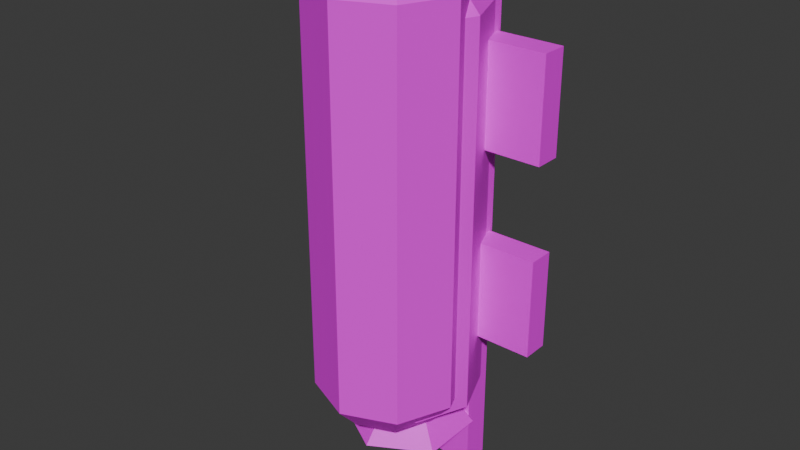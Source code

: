 # Source: jetpack.blend  (saved by Blender 4.2.66; exported with 4.5.12 LTS)
import bpy
from mathutils import Matrix  # noqa: F401  (used for matrix-valued properties, if any)

bpy.ops.wm.read_factory_settings(use_empty=True)
scene = bpy.context.scene
scene.name = 'Scene'

# ---- collections
col_collection = bpy.data.collections.new('Collection'); scene.collection.children.link(col_collection)

# ---- images (referenced by path relative to the original .blend; pixels are not part of the script)
import os
ASSET_DIR = os.environ.get("B2B_ASSET_DIR", "")  # directory of the original .blend (textures are referenced by path, not embedded)
HERE = os.path.dirname(os.path.abspath(__file__))  # packed textures are extracted next to this script under _unpacked/

def load_image(name, relpath, width, height, colorspace="sRGB"):
    """Load a texture the original file referenced (path relative to the .blend, or extracted next to this script)."""
    p = next((c for c in (os.path.join(HERE, relpath), os.path.join(ASSET_DIR, relpath)) if relpath and os.path.exists(c)), "")
    if p:
        img = bpy.data.images.load(p, check_existing=True)
        img.name = name
    else:  # same state as the original file: an image datablock whose file is absent (Cycles renders it pink)
        img = bpy.data.images.new(name, width, height)
        img.source = "FILE"
        img.filepath = "//" + (relpath or name)
    img.colorspace_settings.name = colorspace
    return img
img_jetpack_png_005 = load_image('jetpack.png.005', 'jetpack.png', 1024, 1024, 'sRGB')

# ---- materials (node trees are filled in below, after node groups)
mat_material = bpy.data.materials.new('Material')
mat_material.alpha_threshold = 0.0
mat_material.roughness = 0.5
mat_material.line_color = (0.0, 0.0, 0.0, 1.0)

# ---- material node trees
mat_material.use_nodes = True; mat_material.node_tree.nodes.clear()
_N = mat_material.node_tree.nodes; _L = mat_material.node_tree.links
n0 = _N.new('ShaderNodeOutputMaterial'); n0.name = 'Material Output'; n0.location = (300, 300)
n1 = _N.new('ShaderNodeBsdfPrincipled'); n1.name = 'Principled BSDF'; n1.location = (10, 300)
n1.inputs[3].default_value = 1.45
n2 = _N.new('ShaderNodeTexImage'); n2.name = 'Image Texture'; n2.location = (-298, 427)
n2.image = img_jetpack_png_005
n2.interpolation = 'Closest'
_L.new(n1.outputs[0], n0.inputs[0])
_L.new(n2.outputs[0], n1.inputs[0])
n0.is_active_output = True

# ---- world
world_world = bpy.data.worlds.new('World'); scene.world = world_world
world_world.use_nodes = True; world_world.node_tree.nodes.clear()
_N = world_world.node_tree.nodes; _L = world_world.node_tree.links
n0 = _N.new('ShaderNodeOutputWorld'); n0.name = 'World Output'; n0.location = (300, 300)
n1 = _N.new('ShaderNodeBackground'); n1.name = 'Background'; n1.location = (10, 300)
n1.inputs[0].default_value = (0.05088, 0.05088, 0.05088, 1.0)
_L.new(n1.outputs[0], n0.inputs[0])
n0.is_active_output = True
world_world.color = (0.05088, 0.05088, 0.05088)
world_world.sun_shadow_jitter_overblur = 0.0

# ---- meshes
me_cube_001 = bpy.data.meshes.new('Cube.001')
me_cube_001.from_pydata([(-0.075, 0.6967, 0.16), (-0.075, 0.6967, 0.2004), (0.075, 0.6967, 0.2004), (0.075, 0.6967, 0.16), (-0.075, -0.1033, 0.16), (-0.075, -0.1033, 0.2004), (0.075, -0.1033, 0.2004), (0.075, -0.1033, 0.16)], [], [(1, 3, 0), (7, 5, 4), (4, 1, 0), (5, 2, 1), (6, 3, 2), (0, 7, 4), (1, 2, 3), (7, 6, 5), (4, 5, 1), (5, 6, 2), (6, 7, 3), (0, 3, 7)])
_uv = me_cube_001.uv_layers.new(name='UVMap')
_uv.uv.foreach_set('vector', [0.4375, 0.3906, 0.4766, 0.3125, 0.4766, 0.3906, 0.0, 0.3125, 0.0391, 0.3906, 0.0, 0.3906, 0.0391, 0.2031, 0.4375, 0.1641, 0.4375, 0.2031, 0.0391, 0.3906, 0.4375, 0.3125, 0.4375, 0.3906, 0.0391, 0.3125, 0.4375, 0.2734, 0.4375, 0.3125, 0.4375, 0.2031, 0.0391, 0.2734, 0.0391, 0.2031, 0.4375, 0.3906, 0.4375, 0.3125, 0.4766, 0.3125, 0.0, 0.3125, 0.0391, 0.3125, 0.0391, 0.3906, 0.0391, 0.2031, 0.0391, 0.1641, 0.4375, 0.1641, 0.0391, 0.3906, 0.0391, 0.3125, 0.4375, 0.3125, 0.0391, 0.3125, 0.0391, 0.2734, 0.4375, 0.2734, 0.4375, 0.2031, 0.4375, 0.2734, 0.0391, 0.2734])
me_cube_001.materials.append(mat_material)
me_cube_001.update()
me_cube_001.normals_split_custom_set([tuple(v) for v in zip(*[iter([0.0, 1.0, 0.0, 0.0, 1.0, 0.0, 0.0, 1.0, 0.0, 0.0, -1.0, 0.0, 0.0, -1.0, 0.0, 0.0, -1.0, 0.0, -1.0, 0.0, 0.0, -1.0, 0.0, 0.0, -1.0, 0.0, 0.0, 0.0, 0.0, 1.0, 0.0, 0.0, 1.0, 0.0, 0.0, 1.0, 1.0, 0.0, 0.0, 1.0, 0.0, 0.0, 1.0, 0.0, 0.0, 0.0, 0.0, -1.0, 0.0, 0.0, -1.0, 0.0, 0.0, -1.0, 0.0, 1.0, 0.0, 0.0, 1.0, 0.0, 0.0, 1.0, 0.0, 0.0, -1.0, 0.0, 0.0, -1.0, 0.0, 0.0, -1.0, 0.0, -1.0, 0.0, 0.0, -1.0, 0.0, 0.0, -1.0, 0.0, 0.0, 0.0, 0.0, 1.0, 0.0, 0.0, 1.0, 0.0, 0.0, 1.0, 1.0, 0.0, 0.0, 1.0, 0.0, 0.0, 1.0, 0.0, 0.0, 0.0, 0.0, -1.0, 0.0, 0.0, -1.0, 0.0, 0.0, -1.0])] * 3)])
me_cube_002 = bpy.data.meshes.new('Cube.002')
me_cube_002.from_pydata([(0.001595, 0.5659, 0.2159), (0.001595, -0.05614, 0.1811), (-0.05117, 0.5659, 0.2377), (-0.07573, -0.05614, 0.2132), (-0.07302, 0.5659, 0.2905), (-0.1078, -0.05614, 0.2905), (-0.05117, 0.5659, 0.3433), (-0.07573, -0.05614, 0.3678), (0.001595, 0.5659, 0.3651), (0.001595, -0.05614, 0.3998), (0.05436, 0.5659, 0.3433), (0.07892, -0.05614, 0.3678), (0.07622, 0.5659, 0.2905), (0.1109, -0.05614, 0.2905), (0.05436, 0.5659, 0.2377), (0.07892, -0.05614, 0.2132), (-0.02933, -0.129, 0.2596), (0.001595, -0.129, 0.2467), (-0.04214, -0.129, 0.2905), (-0.02933, -0.129, 0.3214), (0.001595, -0.129, 0.3342), (0.03252, -0.129, 0.3214), (0.04533, -0.129, 0.2905), (0.03252, -0.129, 0.2596), (0.001595, 0.527, 0.1811), (-0.07573, 0.527, 0.2132), (-0.1078, 0.527, 0.2905), (-0.07573, 0.527, 0.3678), (0.001595, 0.527, 0.3998), (0.07892, 0.527, 0.3678), (0.1109, 0.527, 0.2905), (0.07892, 0.527, 0.2132)], [], [(1, 25, 24), (3, 26, 25), (5, 27, 26), (7, 28, 27), (9, 29, 28), (11, 30, 29), (5, 16, 18), (13, 31, 30), (15, 24, 31), (22, 20, 17), (9, 21, 11), (1, 23, 17), (3, 17, 16), (7, 18, 19), (13, 21, 22), (9, 19, 20), (13, 23, 15), (1, 3, 25), (3, 5, 26), (5, 7, 27), (7, 9, 28), (9, 11, 29), (11, 13, 30), (5, 3, 16), (13, 15, 31), (15, 1, 24), (0, 4, 8), (18, 16, 17), (17, 23, 22), (22, 21, 20), (20, 19, 18), (18, 17, 20), (9, 20, 21), (1, 15, 23), (3, 1, 17), (7, 5, 18), (13, 11, 21), (9, 7, 19), (13, 22, 23), (2, 24, 25), (2, 26, 4), (4, 27, 6), (8, 27, 28), (8, 29, 10), (12, 29, 30), (12, 31, 14), (14, 24, 0), (12, 14, 0), (0, 2, 4), (4, 6, 8), (8, 10, 12), (12, 0, 8), (2, 0, 24), (2, 25, 26), (4, 26, 27), (8, 6, 27), (8, 28, 29), (12, 10, 29), (12, 30, 31), (14, 31, 24)])
_uv = me_cube_002.uv_layers.new(name='UVMap')
_uv.uv.foreach_set('vector', [0.3359, 0.7891, 0.2812, 0.3984, 0.3359, 0.3984, 0.2812, 0.7891, 0.2266, 0.3984, 0.2812, 0.3984, 0.2266, 0.7891, 0.1719, 0.3984, 0.2266, 0.3984, 0.1719, 0.7891, 0.1172, 0.3984, 0.1719, 0.3984, 0.1172, 0.7891, 0.0547, 0.3984, 0.1172, 0.3984, 0.0547, 0.7891, 0.0, 0.3984, 0.0547, 0.3984, 0.8906, 0.5938, 0.8125, 0.5781, 0.8281, 0.5703, 0.4531, 0.7891, 0.3984, 0.3984, 0.4531, 0.3984, 0.3984, 0.7891, 0.3359, 0.3984, 0.3984, 0.3984, 0.7891, 0.5469, 0.8203, 0.5312, 0.7969, 0.5781, 0.8438, 0.4766, 0.8047, 0.5312, 0.7734, 0.4766, 0.7734, 0.6406, 0.7812, 0.5625, 0.7969, 0.5781, 0.8438, 0.6406, 0.7969, 0.5781, 0.8125, 0.5781, 0.8906, 0.5234, 0.8281, 0.5703, 0.8359, 0.5469, 0.7266, 0.5234, 0.8047, 0.5312, 0.7891, 0.5469, 0.8438, 0.4766, 0.8359, 0.5469, 0.8203, 0.5312, 0.7266, 0.5234, 0.7812, 0.5625, 0.7266, 0.5938, 0.3359, 0.7891, 0.2812, 0.7891, 0.2812, 0.3984, 0.2812, 0.7891, 0.2266, 0.7891, 0.2266, 0.3984, 0.2266, 0.7891, 0.1719, 0.7891, 0.1719, 0.3984, 0.1719, 0.7891, 0.1172, 0.7891, 0.1172, 0.3984, 0.1172, 0.7891, 0.0547, 0.7891, 0.0547, 0.3984, 0.0547, 0.7891, 0.0, 0.7891, 0.0, 0.3984, 0.8906, 0.5938, 0.8438, 0.6406, 0.8125, 0.5781, 0.4531, 0.7891, 0.3984, 0.7891, 0.3984, 0.3984, 0.3984, 0.7891, 0.3359, 0.7891, 0.3359, 0.3984, 0.8117, 0.8283, 0.8383, 0.8971, 0.7743, 0.9238, 0.8281, 0.5703, 0.8125, 0.5781, 0.7969, 0.5781, 0.7969, 0.5781, 0.7812, 0.5625, 0.7891, 0.5469, 0.7891, 0.5469, 0.8047, 0.5312, 0.8203, 0.5312, 0.8203, 0.5312, 0.8359, 0.5469, 0.8281, 0.5703, 0.8281, 0.5703, 0.7969, 0.5781, 0.8203, 0.5312, 0.8438, 0.4766, 0.8203, 0.5312, 0.8047, 0.5312, 0.7734, 0.6406, 0.7266, 0.5938, 0.7812, 0.5625, 0.8438, 0.6406, 0.7734, 0.6406, 0.7969, 0.5781, 0.8906, 0.5234, 0.8906, 0.5938, 0.8281, 0.5703, 0.7266, 0.5234, 0.7734, 0.4766, 0.8047, 0.5312, 0.8438, 0.4766, 0.8906, 0.5234, 0.8359, 0.5469, 0.7266, 0.5234, 0.7891, 0.5469, 0.7812, 0.5625, 0.8383, 0.8587, 0.8203, 0.8047, 0.8594, 0.8516, 0.8383, 0.8587, 0.8594, 0.9062, 0.8383, 0.8971, 0.8383, 0.8971, 0.8203, 0.9453, 0.8117, 0.9238, 0.7743, 0.9238, 0.8203, 0.9453, 0.7656, 0.9453, 0.7743, 0.9238, 0.7266, 0.9062, 0.7477, 0.8971, 0.7477, 0.8587, 0.7266, 0.9062, 0.7266, 0.8516, 0.7477, 0.8587, 0.7656, 0.8047, 0.7743, 0.8283, 0.7743, 0.8283, 0.8203, 0.8047, 0.8117, 0.8283, 0.7477, 0.8587, 0.7743, 0.8283, 0.8117, 0.8283, 0.8117, 0.8283, 0.8383, 0.8587, 0.8383, 0.8971, 0.8383, 0.8971, 0.8117, 0.9238, 0.7743, 0.9238, 0.7743, 0.9238, 0.7477, 0.8971, 0.7477, 0.8587, 0.7477, 0.8587, 0.8117, 0.8283, 0.7743, 0.9238, 0.8383, 0.8587, 0.8117, 0.8283, 0.8203, 0.8047, 0.8383, 0.8587, 0.8594, 0.8516, 0.8594, 0.9062, 0.8383, 0.8971, 0.8594, 0.9062, 0.8203, 0.9453, 0.7743, 0.9238, 0.8117, 0.9238, 0.8203, 0.9453, 0.7743, 0.9238, 0.7656, 0.9453, 0.7266, 0.9062, 0.7477, 0.8587, 0.7477, 0.8971, 0.7266, 0.9062, 0.7477, 0.8587, 0.7266, 0.8516, 0.7656, 0.8047, 0.7743, 0.8283, 0.7656, 0.8047, 0.8203, 0.8047])
me_cube_002.materials.append(mat_material)
me_cube_002.update()
me_cube_002.normals_split_custom_set([tuple(v) for v in zip(*[iter([-0.3827, 0.0, -0.9239, -0.3827, 0.0, -0.9239, -0.3827, 0.0, -0.9239, -0.9239, 0.0, -0.3827, -0.9239, 0.0, -0.3827, -0.9239, 0.0, -0.3827, -0.9239, 0.0, 0.3827, -0.9239, 0.0, 0.3827, -0.9239, 0.0, 0.3827, -0.3827, 0.0, 0.9239, -0.3827, 0.0, 0.9239, -0.3827, 0.0, 0.9239, 0.3827, 0.0, 0.9239, 0.3827, 0.0, 0.9239, 0.3827, 0.0, 0.9239, 0.9239, 0.0, 0.3827, 0.9239, 0.0, 0.3827, 0.9239, 0.0, 0.3827, -0.7104, -0.6393, -0.2943, -0.7104, -0.6393, -0.2943, -0.7104, -0.6393, -0.2943, 0.9239, 0.0, -0.3827, 0.9239, 0.0, -0.3827, 0.9239, 0.0, -0.3827, 0.3827, 0.0, -0.9239, 0.3827, 0.0, -0.9239, 0.3827, 0.0, -0.9239, 0.0, -1.0, 0.0, 0.0, -1.0, 0.0, 0.0, -1.0, 0.0, 0.2943, -0.6394, 0.7104, 0.2943, -0.6394, 0.7104, 0.2943, -0.6394, 0.7104, 0.2943, -0.6393, -0.7104, 0.2943, -0.6393, -0.7104, 0.2943, -0.6393, -0.7104, -0.2943, -0.6394, -0.7104, -0.2943, -0.6394, -0.7104, -0.2943, -0.6394, -0.7104, -0.7104, -0.6394, 0.2943, -0.7104, -0.6394, 0.2943, -0.7104, -0.6394, 0.2943, 0.7104, -0.6393, 0.2943, 0.7104, -0.6393, 0.2943, 0.7104, -0.6393, 0.2943, -0.2943, -0.6393, 0.7104, -0.2943, -0.6393, 0.7104, -0.2943, -0.6393, 0.7104, 0.7104, -0.6394, -0.2943, 0.7104, -0.6394, -0.2943, 0.7104, -0.6394, -0.2943, -0.3827, 0.0, -0.9239, -0.3827, 0.0, -0.9239, -0.3827, 0.0, -0.9239, -0.9239, 0.0, -0.3827, -0.9239, 0.0, -0.3827, -0.9239, 0.0, -0.3827, -0.9239, 0.0, 0.3827, -0.9239, 0.0, 0.3827, -0.9239, 0.0, 0.3827, -0.3827, 0.0, 0.9239, -0.3827, 0.0, 0.9239, -0.3827, 0.0, 0.9239, 0.3827, 0.0, 0.9239, 0.3827, 0.0, 0.9239, 0.3827, 0.0, 0.9239, 0.9239, 0.0, 0.3827, 0.9239, 0.0, 0.3827, 0.9239, 0.0, 0.3827, -0.7104, -0.6394, -0.2943, -0.7104, -0.6394, -0.2943, -0.7104, -0.6394, -0.2943, 0.9239, 0.0, -0.3827, 0.9239, 0.0, -0.3827, 0.9239, 0.0, -0.3827, 0.3827, 0.0, -0.9239, 0.3827, 0.0, -0.9239, 0.3827, 0.0, -0.9239, 0.0, 1.0, 0.0, 0.0, 1.0, 0.0, 0.0, 1.0, 0.0, 0.0, -1.0, 1.175e-06, 0.0, -1.0, 1.175e-06, 0.0, -1.0, 1.175e-06, 0.0, -1.0, 5.876e-07, 0.0, -1.0, 5.876e-07, 0.0, -1.0, 5.876e-07, 0.0, -1.0, -1.175e-06, 0.0, -1.0, -1.175e-06, 0.0, -1.0, -1.175e-06, 0.0, -1.0, -8.815e-07, 0.0, -1.0, -8.815e-07, 0.0, -1.0, -8.815e-07, 0.0, -1.0, 0.0, 0.0, -1.0, 0.0, 0.0, -1.0, 0.0, 0.2943, -0.6393, 0.7104, 0.2943, -0.6393, 0.7104, 0.2943, -0.6393, 0.7104, 0.2943, -0.6394, -0.7104, 0.2943, -0.6394, -0.7104, 0.2943, -0.6394, -0.7104, -0.2943, -0.6393, -0.7104, -0.2943, -0.6393, -0.7104, -0.2943, -0.6393, -0.7104, -0.7104, -0.6393, 0.2943, -0.7104, -0.6393, 0.2943, -0.7104, -0.6393, 0.2943, 0.7104, -0.6394, 0.2943, 0.7104, -0.6394, 0.2943, 0.7104, -0.6394, 0.2943, -0.2943, -0.6394, 0.7104, -0.2943, -0.6394, 0.7104, -0.2943, -0.6394, 0.7104, 0.7104, -0.6393, -0.2943, 0.7104, -0.6393, -0.2943, 0.7104, -0.6393, -0.2943, -0.2949, 0.6372, -0.7121, -0.2949, 0.6372, -0.7121, -0.2949, 0.6372, -0.7121, -0.7121, 0.6372, -0.2949, -0.7121, 0.6372, -0.2949, -0.7121, 0.6372, -0.2949, -0.7121, 0.6372, 0.2949, -0.7121, 0.6372, 0.2949, -0.7121, 0.6372, 0.2949, -0.2949, 0.6372, 0.7121, -0.2949, 0.6372, 0.7121, -0.2949, 0.6372, 0.7121, 0.2949, 0.6372, 0.7121, 0.2949, 0.6372, 0.7121, 0.2949, 0.6372, 0.7121, 0.7121, 0.6372, 0.2949, 0.7121, 0.6372, 0.2949, 0.7121, 0.6372, 0.2949, 0.7121, 0.6372, -0.2949, 0.7121, 0.6372, -0.2949, 0.7121, 0.6372, -0.2949, 0.2949, 0.6372, -0.7121, 0.2949, 0.6372, -0.7121, 0.2949, 0.6372, -0.7121, 0.0, 1.0, 0.0, 0.0, 1.0, 0.0, 0.0, 1.0, 0.0, 0.0, 1.0, 2.423e-06, 0.0, 1.0, 2.423e-06, 0.0, 1.0, 2.423e-06, 0.0, 1.0, -1.615e-06, 0.0, 1.0, -1.615e-06, 0.0, 1.0, -1.615e-06, 0.0, 1.0, 8.076e-07, 0.0, 1.0, 8.076e-07, 0.0, 1.0, 8.076e-07, 0.0, 1.0, 0.0, 0.0, 1.0, 0.0, 0.0, 1.0, 0.0, -0.2949, 0.6372, -0.7121, -0.2949, 0.6372, -0.7121, -0.2949, 0.6372, -0.7121, -0.7121, 0.6372, -0.2949, -0.7121, 0.6372, -0.2949, -0.7121, 0.6372, -0.2949, -0.7121, 0.6372, 0.2949, -0.7121, 0.6372, 0.2949, -0.7121, 0.6372, 0.2949, -0.2949, 0.6372, 0.7121, -0.2949, 0.6372, 0.7121, -0.2949, 0.6372, 0.7121, 0.2949, 0.6372, 0.7121, 0.2949, 0.6372, 0.7121, 0.2949, 0.6372, 0.7121, 0.7121, 0.6372, 0.2949, 0.7121, 0.6372, 0.2949, 0.7121, 0.6372, 0.2949, 0.7121, 0.6372, -0.2949, 0.7121, 0.6372, -0.2949, 0.7121, 0.6372, -0.2949, 0.2949, 0.6372, -0.7121, 0.2949, 0.6372, -0.7121, 0.2949, 0.6372, -0.7121])] * 3)])
me_cube_005 = bpy.data.meshes.new('Cube.005')
me_cube_005.from_pydata([(0.0001096, 0.6133, 0.1524), (0.0001096, 0.4999, 0.2496), (-0.08407, 0.6133, 0.201), (-0.08407, 0.6133, 0.2982), (0.0001096, 0.6133, 0.3468), (0.08429, 0.6133, 0.2982), (0.08429, 0.6133, 0.201), (0.0001605, -0.02328, 0.1431), (-0.07566, -0.02328, 0.1745), (-0.1071, -0.02328, 0.2503), (-0.07566, -0.02328, 0.3261), (0.0001605, -0.02328, 0.3575), (0.07598, -0.02328, 0.3261), (0.1074, -0.02328, 0.2503), (0.07598, -0.02328, 0.1745), (-0.03017, -0.09476, 0.22), (0.0001605, -0.09476, 0.2074), (-0.04273, -0.09476, 0.2503), (-0.03017, -0.09476, 0.2806), (0.0001605, -0.09476, 0.2932), (0.03049, -0.09476, 0.2806), (0.04305, -0.09476, 0.2503), (0.03049, -0.09476, 0.22), (0.0001605, 0.5486, 0.1431), (-0.07566, 0.5486, 0.1745), (-0.1071, 0.5486, 0.2503), (-0.07566, 0.5486, 0.3261), (0.0001605, 0.5486, 0.3575), (0.07598, 0.5486, 0.3261), (0.1074, 0.5486, 0.2503), (0.07598, 0.5486, 0.1745)], [], [(0, 1, 2), (2, 1, 3), (3, 1, 4), (4, 1, 5), (5, 1, 6), (6, 1, 0), (2, 4, 6), (6, 0, 2), (2, 3, 4), (4, 5, 6), (7, 24, 23), (8, 25, 24), (9, 26, 25), (10, 27, 26), (11, 28, 27), (12, 29, 28), (9, 15, 17), (13, 30, 29), (14, 23, 30), (21, 19, 16), (11, 20, 12), (7, 22, 16), (8, 16, 15), (10, 17, 18), (13, 20, 21), (11, 18, 19), (13, 22, 14), (7, 8, 24), (8, 9, 25), (9, 10, 26), (10, 11, 27), (11, 12, 28), (12, 13, 29), (9, 8, 15), (13, 14, 30), (14, 7, 23), (17, 15, 16), (16, 22, 21), (21, 20, 19), (19, 18, 17), (17, 16, 19), (11, 19, 20), (7, 14, 22), (8, 7, 16), (10, 9, 17), (13, 12, 20), (11, 10, 18), (13, 21, 22), (27, 28, 30), (26, 27, 30), (24, 25, 26), (23, 24, 26), (30, 23, 26), (28, 29, 30)])
me_cube_005.polygons.foreach_set('material_index', [0, 0, 0, 0, 0, 0, 0, 0, 0, 0, 1, 1, 1, 1, 1, 1, 1, 1, 1, 1, 1, 1, 1, 1, 1, 1, 1, 1, 1, 1, 1, 1, 1, 1, 1, 1, 1, 1, 1, 1, 1, 1, 1, 1, 1, 1, 1, 1, 1, 1, 1, 1, 1, 1])
_uv = me_cube_005.uv_layers.new(name='UVMap')
_uv.uv.foreach_set('vector', [0.6842, 0.5436, 0.5961, 0.5965, 0.6314, 0.5025, 0.6314, 0.5025, 0.5961, 0.5965, 0.5668, 0.5025, 0.5668, 0.5025, 0.5961, 0.5965, 0.514, 0.5436, 0.514, 0.5436, 0.5961, 0.5965, 0.4963, 0.6082, 0.6725, 0.6669, 0.5961, 0.5965, 0.7019, 0.6082, 0.7019, 0.6082, 0.5961, 0.5965, 0.6842, 0.5436, 0.1328, 0.9453, 0.0, 0.8672, 0.1328, 0.8057, 0.1328, 0.8057, 0.1797, 0.8672, 0.1328, 0.9453, 0.1328, 0.9453, 0.0469, 0.9453, 0.0, 0.8672, 0.0, 0.8672, 0.0469, 0.8057, 0.1328, 0.8057, 0.2055, 0.3543, 0.1827, 0.1914, 0.2055, 0.1914, 0.1827, 0.3543, 0.1599, 0.1914, 0.1827, 0.1914, 0.1599, 0.3543, 0.1371, 0.1914, 0.1599, 0.1914, 0.1371, 0.3543, 0.1143, 0.1914, 0.1371, 0.1914, 0.1143, 0.3543, 0.08826, 0.1914, 0.1143, 0.1914, 0.08826, 0.3543, 0.06546, 0.1914, 0.08826, 0.1914, 0.3232, 0.3055, 0.2451, 0.2898, 0.2607, 0.282, 0.2543, 0.3543, 0.2315, 0.1914, 0.2543, 0.1914, 0.2315, 0.3543, 0.2055, 0.1914, 0.2315, 0.1914, 0.2217, 0.2586, 0.2529, 0.2429, 0.2295, 0.2898, 0.2764, 0.1883, 0.2373, 0.2429, 0.206, 0.1883, 0.206, 0.3523, 0.2138, 0.2742, 0.2295, 0.2898, 0.2764, 0.3523, 0.2295, 0.2898, 0.2451, 0.2898, 0.3232, 0.2351, 0.2607, 0.282, 0.2685, 0.2586, 0.1592, 0.2351, 0.2373, 0.2429, 0.2217, 0.2586, 0.2764, 0.1883, 0.2685, 0.2586, 0.2529, 0.2429, 0.1592, 0.2351, 0.2138, 0.2742, 0.1592, 0.3055, 0.2055, 0.3543, 0.1827, 0.3543, 0.1827, 0.1914, 0.1827, 0.3543, 0.1599, 0.3543, 0.1599, 0.1914, 0.1599, 0.3543, 0.1371, 0.3543, 0.1371, 0.1914, 0.1371, 0.3543, 0.1143, 0.3543, 0.1143, 0.1914, 0.1143, 0.3543, 0.08826, 0.3543, 0.08826, 0.1914, 0.08826, 0.3543, 0.06546, 0.3543, 0.06546, 0.1914, 0.3232, 0.3055, 0.2764, 0.3523, 0.2451, 0.2898, 0.2543, 0.3543, 0.2315, 0.3543, 0.2315, 0.1914, 0.2315, 0.3543, 0.2055, 0.3543, 0.2055, 0.1914, 0.2607, 0.282, 0.2451, 0.2898, 0.2295, 0.2898, 0.2295, 0.2898, 0.2138, 0.2742, 0.2217, 0.2586, 0.2217, 0.2586, 0.2373, 0.2429, 0.2529, 0.2429, 0.2529, 0.2429, 0.2685, 0.2586, 0.2607, 0.282, 0.2607, 0.282, 0.2295, 0.2898, 0.2529, 0.2429, 0.2764, 0.1883, 0.2529, 0.2429, 0.2373, 0.2429, 0.206, 0.3523, 0.1592, 0.3055, 0.2138, 0.2742, 0.2764, 0.3523, 0.206, 0.3523, 0.2295, 0.2898, 0.3232, 0.2351, 0.3232, 0.3055, 0.2607, 0.282, 0.1592, 0.2351, 0.206, 0.1883, 0.2373, 0.2429, 0.2764, 0.1883, 0.3232, 0.2351, 0.2685, 0.2586, 0.1592, 0.2351, 0.2217, 0.2586, 0.2138, 0.2742, 0.1143, 0.1914, 0.08826, 0.1914, 0.2315, 0.1914, 0.1371, 0.1914, 0.1143, 0.1914, 0.2315, 0.1914, 0.1827, 0.1914, 0.1599, 0.1914, 0.1371, 0.1914, 0.2055, 0.1914, 0.1827, 0.1914, 0.1371, 0.1914, 0.2315, 0.1914, 0.2055, 0.1914, 0.1371, 0.1914, 0.08826, 0.1914, 0.2543, 0.1914, 0.2315, 0.1914])
me_cube_005.materials.append(mat_material)
me_cube_005.materials.append(mat_material)
me_cube_005.update()
me_cube_005.normals_split_custom_set([tuple(v) for v in zip(*[iter([-0.4015, -0.596, -0.6954, -0.4015, -0.596, -0.6954, -0.4015, -0.596, -0.6954, -0.803, -0.596, 0.0, -0.803, -0.596, 0.0, -0.803, -0.596, 0.0, -0.4015, -0.596, 0.6954, -0.4015, -0.596, 0.6954, -0.4015, -0.596, 0.6954, 0.4015, -0.596, 0.6954, 0.4015, -0.596, 0.6954, 0.4015, -0.596, 0.6954, 0.803, -0.596, 0.0, 0.803, -0.596, 0.0, 0.803, -0.596, 0.0, 0.4015, -0.596, -0.6954, 0.4015, -0.596, -0.6954, 0.4015, -0.596, -0.6954, 0.0, 1.0, 3.035e-07, 0.0, 1.0, 3.035e-07, 0.0, 1.0, 3.035e-07, 0.0, 1.0, -9.105e-07, 0.0, 1.0, -9.105e-07, 0.0, 1.0, -9.105e-07, 0.0, 1.0, 0.0, 0.0, 1.0, 0.0, 0.0, 1.0, 0.0, 0.0, 1.0, 0.0, 0.0, 1.0, 0.0, 0.0, 1.0, 0.0, -0.3827, 0.0, -0.9239, -0.3827, 0.0, -0.9239, -0.3827, 0.0, -0.9239, -0.9239, 0.0, -0.3827, -0.9239, 0.0, -0.3827, -0.9239, 0.0, -0.3827, -0.9239, 0.0, 0.3827, -0.9239, 0.0, 0.3827, -0.9239, 0.0, 0.3827, -0.3827, 0.0, 0.9239, -0.3827, 0.0, 0.9239, -0.3827, 0.0, 0.9239, 0.3827, 0.0, 0.9239, 0.3827, 0.0, 0.9239, 0.3827, 0.0, 0.9239, 0.9239, 0.0, 0.3827, 0.9239, 0.0, 0.3827, 0.9239, 0.0, 0.3827, -0.7104, -0.6393, -0.2943, -0.7104, -0.6393, -0.2943, -0.7104, -0.6393, -0.2943, 0.9239, 0.0, -0.3827, 0.9239, 0.0, -0.3827, 0.9239, 0.0, -0.3827, 0.3827, 0.0, -0.9239, 0.3827, 0.0, -0.9239, 0.3827, 0.0, -0.9239, 0.0, -1.0, 0.0, 0.0, -1.0, 0.0, 0.0, -1.0, 0.0, 0.2943, -0.6394, 0.7104, 0.2943, -0.6394, 0.7104, 0.2943, -0.6394, 0.7104, 0.2943, -0.6393, -0.7104, 0.2943, -0.6393, -0.7104, 0.2943, -0.6393, -0.7104, -0.2943, -0.6394, -0.7104, -0.2943, -0.6394, -0.7104, -0.2943, -0.6394, -0.7104, -0.7104, -0.6394, 0.2943, -0.7104, -0.6394, 0.2943, -0.7104, -0.6394, 0.2943, 0.7104, -0.6393, 0.2943, 0.7104, -0.6393, 0.2943, 0.7104, -0.6393, 0.2943, -0.2943, -0.6393, 0.7104, -0.2943, -0.6393, 0.7104, -0.2943, -0.6393, 0.7104, 0.7104, -0.6394, -0.2943, 0.7104, -0.6394, -0.2943, 0.7104, -0.6394, -0.2943, -0.3827, 0.0, -0.9239, -0.3827, 0.0, -0.9239, -0.3827, 0.0, -0.9239, -0.9239, 0.0, -0.3827, -0.9239, 0.0, -0.3827, -0.9239, 0.0, -0.3827, -0.9239, 0.0, 0.3827, -0.9239, 0.0, 0.3827, -0.9239, 0.0, 0.3827, -0.3827, 0.0, 0.9239, -0.3827, 0.0, 0.9239, -0.3827, 0.0, 0.9239, 0.3827, 0.0, 0.9239, 0.3827, 0.0, 0.9239, 0.3827, 0.0, 0.9239, 0.9239, 0.0, 0.3827, 0.9239, 0.0, 0.3827, 0.9239, 0.0, 0.3827, -0.7104, -0.6394, -0.2943, -0.7104, -0.6394, -0.2943, -0.7104, -0.6394, -0.2943, 0.9239, 0.0, -0.3827, 0.9239, 0.0, -0.3827, 0.9239, 0.0, -0.3827, 0.3827, 0.0, -0.9239, 0.3827, 0.0, -0.9239, 0.3827, 0.0, -0.9239, 0.0, -1.0, -6.111e-07, 0.0, -1.0, -6.111e-07, 0.0, -1.0, -6.111e-07, 0.0, -1.0, -3.056e-07, 0.0, -1.0, -3.056e-07, 0.0, -1.0, -3.056e-07, 0.0, -1.0, 6.111e-07, 0.0, -1.0, 6.111e-07, 0.0, -1.0, 6.111e-07, 0.0, -1.0, 3.056e-07, 0.0, -1.0, 3.056e-07, 0.0, -1.0, 3.056e-07, 0.0, -1.0, 0.0, 0.0, -1.0, 0.0, 0.0, -1.0, 0.0, 0.2943, -0.6393, 0.7104, 0.2943, -0.6393, 0.7104, 0.2943, -0.6393, 0.7104, 0.2943, -0.6394, -0.7104, 0.2943, -0.6394, -0.7104, 0.2943, -0.6394, -0.7104, -0.2943, -0.6393, -0.7104, -0.2943, -0.6393, -0.7104, -0.2943, -0.6393, -0.7104, -0.7104, -0.6393, 0.2943, -0.7104, -0.6393, 0.2943, -0.7104, -0.6393, 0.2943, 0.7104, -0.6394, 0.2943, 0.7104, -0.6394, 0.2943, 0.7104, -0.6394, 0.2943, -0.2943, -0.6394, 0.7104, -0.2943, -0.6394, 0.7104, -0.2943, -0.6394, 0.7104, 0.7104, -0.6393, -0.2943, 0.7104, -0.6393, -0.2943, 0.7104, -0.6393, -0.2943, 0.0, 1.0, 0.0, 0.0, 1.0, 0.0, 0.0, 1.0, 0.0, 0.0, 1.0, 0.0, 0.0, 1.0, 0.0, 0.0, 1.0, 0.0, 0.0, 1.0, 0.0, 0.0, 1.0, 0.0, 0.0, 1.0, 0.0, 0.0, 1.0, 0.0, 0.0, 1.0, 0.0, 0.0, 1.0, 0.0, 0.0, 1.0, 0.0, 0.0, 1.0, 0.0, 0.0, 1.0, 0.0, 0.0, 1.0, 0.0, 0.0, 1.0, 0.0, 0.0, 1.0, 0.0])] * 3)])
me_cube_007 = bpy.data.meshes.new('Cube.007')
me_cube_007.from_pydata([(-0.1729, 0.02167, 0.164), (-0.1729, 0.02167, 0.2031), (-0.1729, 0.1717, 0.2031), (-0.1729, 0.1717, 0.164), (0.1729, 0.02167, 0.164), (0.1729, 0.02167, 0.2031), (0.1729, 0.1717, 0.2031), (0.1729, 0.1717, 0.164), (-0.1729, 0.3103, 0.164), (-0.1729, 0.3103, 0.2031), (-0.1729, 0.4603, 0.2031), (-0.1729, 0.4603, 0.164), (0.1729, 0.3103, 0.164), (0.1729, 0.3103, 0.2031), (0.1729, 0.4603, 0.2031), (0.1729, 0.4603, 0.164)], [], [(4, 1, 0), (5, 2, 1), (6, 3, 2), (0, 7, 4), (12, 9, 8), (9, 14, 10), (14, 11, 10), (8, 15, 12), (4, 5, 1), (5, 6, 2), (6, 7, 3), (0, 3, 7), (12, 13, 9), (9, 13, 14), (14, 15, 11), (8, 11, 15), (1, 3, 0), (9, 11, 8), (14, 12, 15), (6, 4, 7), (1, 2, 3), (9, 10, 11), (14, 13, 12), (6, 5, 4)])
_uv = me_cube_007.uv_layers.new(name='UVMap')
_uv.uv.foreach_set('vector', [0.6172, 0.0781, 0.8125, 0.0391, 0.8125, 0.0781, 0.6172, 0.2656, 0.8125, 0.1953, 0.8125, 0.2656, 0.6172, 0.1953, 0.8125, 0.1562, 0.8125, 0.1953, 0.8125, 0.0781, 0.6172, 0.1562, 0.6172, 0.0781, 0.6172, 0.0781, 0.8125, 0.0391, 0.8125, 0.0781, 0.8125, 0.2656, 0.6172, 0.1953, 0.8125, 0.1953, 0.6172, 0.1953, 0.8125, 0.1562, 0.8125, 0.1953, 0.8125, 0.0781, 0.6172, 0.1562, 0.6172, 0.0781, 0.6172, 0.0781, 0.6172, 0.0391, 0.8125, 0.0391, 0.6172, 0.2656, 0.6172, 0.1953, 0.8125, 0.1953, 0.6172, 0.1953, 0.6172, 0.1562, 0.8125, 0.1562, 0.8125, 0.0781, 0.8125, 0.1562, 0.6172, 0.1562, 0.6172, 0.0781, 0.6172, 0.0391, 0.8125, 0.0391, 0.8125, 0.2656, 0.6172, 0.2656, 0.6172, 0.1953, 0.6172, 0.1953, 0.6172, 0.1562, 0.8125, 0.1562, 0.8125, 0.0781, 0.8125, 0.1562, 0.6172, 0.1562, 0.8125, 0.2656, 0.8125, 0.1562, 0.8125, 0.0781, 0.8125, 0.2656, 0.8125, 0.1562, 0.8125, 0.0781, 0.6172, 0.1953, 0.6172, 0.0781, 0.6172, 0.1562, 0.6172, 0.1953, 0.6172, 0.0781, 0.6172, 0.1562, 0.8125, 0.2656, 0.8125, 0.1953, 0.8125, 0.1562, 0.8125, 0.2656, 0.8125, 0.1953, 0.8125, 0.1562, 0.6172, 0.1953, 0.6172, 0.2656, 0.6172, 0.0781, 0.6172, 0.1953, 0.6172, 0.2656, 0.6172, 0.0781])
me_cube_007.materials.append(mat_material)
me_cube_007.update()
me_cube_007.normals_split_custom_set([tuple(v) for v in zip(*[iter([-8.617e-08, -1.0, 0.0, -8.617e-08, -1.0, 0.0, -8.617e-08, -1.0, 0.0, 0.0, 0.0, 1.0, 0.0, 0.0, 1.0, 0.0, 0.0, 1.0, 8.617e-08, 1.0, 0.0, 8.617e-08, 1.0, 0.0, 8.617e-08, 1.0, 0.0, 0.0, 0.0, -1.0, 0.0, 0.0, -1.0, 0.0, 0.0, -1.0, 0.0, -1.0, 0.0, 0.0, -1.0, 0.0, 0.0, -1.0, 0.0, 0.0, 0.0, 1.0, 0.0, 0.0, 1.0, 0.0, 0.0, 1.0, 0.0, 1.0, 0.0, 0.0, 1.0, 0.0, 0.0, 1.0, 0.0, 0.0, 0.0, -1.0, 0.0, 0.0, -1.0, 0.0, 0.0, -1.0, -8.617e-08, -1.0, 0.0, -8.617e-08, -1.0, 0.0, -8.617e-08, -1.0, 0.0, -1.788e-08, 0.0, 1.0, -1.788e-08, 0.0, 1.0, -1.788e-08, 0.0, 1.0, 8.617e-08, 1.0, 0.0, 8.617e-08, 1.0, 0.0, 8.617e-08, 1.0, 0.0, -2.694e-08, 0.0, -1.0, -2.694e-08, 0.0, -1.0, -2.694e-08, 0.0, -1.0, 0.0, -1.0, 0.0, 0.0, -1.0, 0.0, 0.0, -1.0, 0.0, 0.0, 0.0, 1.0, 0.0, 0.0, 1.0, 0.0, 0.0, 1.0, 0.0, 1.0, 0.0, 0.0, 1.0, 0.0, 0.0, 1.0, 0.0, 0.0, 0.0, -1.0, 0.0, 0.0, -1.0, 0.0, 0.0, -1.0, -1.0, 0.0, 0.0, -1.0, 0.0, 0.0, -1.0, 0.0, 0.0, -1.0, -1.591e-07, 0.0, -1.0, -1.591e-07, 0.0, -1.0, -1.591e-07, 0.0, 1.0, 0.0, 0.0, 1.0, 0.0, 0.0, 1.0, 0.0, 0.0, 1.0, 1.591e-07, 0.0, 1.0, 1.591e-07, 0.0, 1.0, 1.591e-07, 0.0, -1.0, -3.183e-07, 0.0, -1.0, -3.183e-07, 0.0, -1.0, -3.183e-07, 0.0, -1.0, 0.0, 0.0, -1.0, 0.0, 0.0, -1.0, 0.0, 0.0, 1.0, 3.183e-07, 0.0, 1.0, 3.183e-07, 0.0, 1.0, 3.183e-07, 0.0, 1.0, 0.0, 0.0, 1.0, 0.0, 0.0, 1.0, 0.0, 0.0])] * 3)])

# ---- objects
ob_center = bpy.data.objects.new('center', me_cube_001)
ob_oxygentank = bpy.data.objects.new('oxygenTank', me_cube_002)
ob_engine = bpy.data.objects.new('engine', me_cube_005)
ob_connections = bpy.data.objects.new('connections', me_cube_007)

# ---- transforms, parenting, visibility, modifiers, constraints
ob_center.location = (0.0, 0.0, -8.495e-09)
ob_center.rotation_euler = (1.571, 3.142, -0.0)
ob_oxygentank.location = (0.0, 0.0, -8.495e-09)
ob_oxygentank.rotation_euler = (1.571, 3.142, -0.0)
ob_engine.location = (0.0, 0.0, -8.495e-09)
ob_engine.rotation_euler = (1.571, 3.142, -0.0)
ob_connections.location = (0.0, 0.0, -8.495e-09)
ob_connections.rotation_euler = (1.571, 3.142, -0.0)

# ---- collection membership
col_collection.objects.link(ob_center)
col_collection.objects.link(ob_oxygentank)
col_collection.objects.link(ob_engine)
col_collection.objects.link(ob_connections)

# ---- scene / render settings (as saved in the file)
scene.frame_start = 1; scene.frame_end = 250; scene.frame_set(1)
scene.render.engine = 'BLENDER_EEVEE_NEXT'
bpy.context.view_layer.update()

# ---- added for rendering (the .blend has no active camera and no usable light): camera, sun
cam_auto = bpy.data.cameras.new('AutoCamera')
cam_auto.lens = 50.0
cam_auto.sensor_width = 36.0
cam_auto.clip_end = 1000.0
ob_auto_camera = bpy.data.objects.new('AutoCamera', cam_auto)
scene.collection.objects.link(ob_auto_camera)
ob_auto_camera.location = (0.861673, -1.30547, 0.405527)
ob_auto_camera.rotation_euler = (1.09748, -7.21219e-08, 0.694738)
scene.camera = ob_auto_camera
light_auto_sun = bpy.data.lights.new('AutoSun', 'SUN')
light_auto_sun.energy = 3.0
light_auto_sun.angle = 0.0523599
ob_auto_sun = bpy.data.objects.new('AutoSun', light_auto_sun)
scene.collection.objects.link(ob_auto_sun)
ob_auto_sun.rotation_euler = (0.872665, 0.174533, 0.523599)
bpy.context.view_layer.update()
